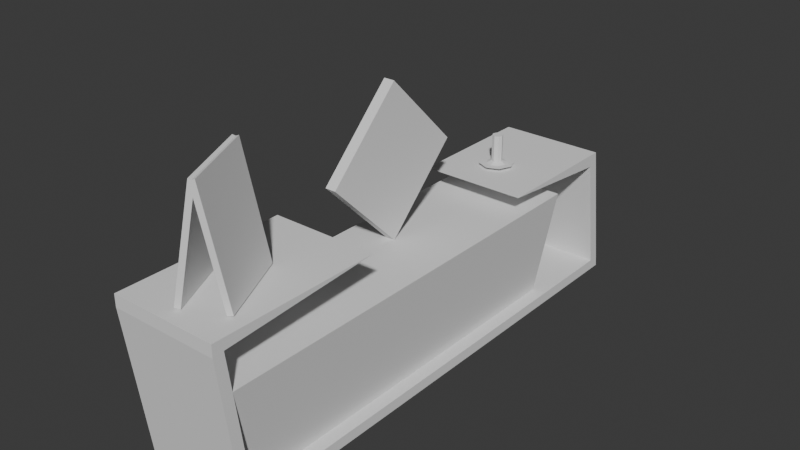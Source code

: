# Source: lostFamily5.blend  (saved by Blender 4.3.32; exported with 4.5.12 LTS)
import bpy
from mathutils import Matrix  # noqa: F401  (used for matrix-valued properties, if any)

bpy.ops.wm.read_factory_settings(use_empty=True)
scene = bpy.context.scene
scene.name = 'Scene'

# ---- collections
col_collection = bpy.data.collections.new('Collection'); scene.collection.children.link(col_collection)

# ---- world
world_world = bpy.data.worlds.new('World'); scene.world = world_world
world_world.use_nodes = True; world_world.node_tree.nodes.clear()
_N = world_world.node_tree.nodes; _L = world_world.node_tree.links
n0 = _N.new('ShaderNodeOutputWorld'); n0.name = 'World Output'; n0.location = (300, 300)
n1 = _N.new('ShaderNodeBackground'); n1.name = 'Background'; n1.location = (10, 300)
n1.inputs[0].default_value = (0.05088, 0.05088, 0.05088, 1.0)
_L.new(n1.outputs[0], n0.inputs[0])
n0.is_active_output = True
world_world.color = (0.05088, 0.05088, 0.05088)
world_world.sun_shadow_jitter_overblur = 0.0

# ---- meshes
me_cube_001 = bpy.data.meshes.new('Cube.001')
me_cube_001.from_pydata([(-0.75, -0.75, -1.0), (-1.0, -1.0, 1.0), (-0.75, 6.75, -1.0), (-1.0, 7.0, 1.0), (0.75, -0.75, -1.0), (1.0, -1.0, 1.0), (0.75, 6.75, -1.0), (1.0, 7.0, 1.0)], [], [(0, 1, 3, 2), (2, 3, 7, 6), (6, 7, 5, 4), (4, 5, 1, 0), (2, 6, 4, 0), (7, 3, 1, 5)])
_uv = me_cube_001.uv_layers.new(name='UVMap')
_uv.uv.foreach_set('vector', [0.375, 0.0, 0.625, 0.0, 0.625, 0.25, 0.375, 0.25, 0.375, 0.25, 0.625, 0.25, 0.625, 0.5, 0.375, 0.5, 0.375, 0.5, 0.625, 0.5, 0.625, 0.75, 0.375, 0.75, 0.375, 0.75, 0.625, 0.75, 0.625, 1.0, 0.375, 1.0, 0.125, 0.5, 0.375, 0.5, 0.375, 0.75, 0.125, 0.75, 0.625, 0.5, 0.875, 0.5, 0.875, 0.75, 0.625, 0.75])
me_cube_001.update()
me_cube_003 = bpy.data.meshes.new('Cube.003')
me_cube_003.from_pydata([(-1.0, -0.75, -1.0), (-1.0, -1.0, 1.0), (1.0, -0.75, -1.0), (1.0, -1.0, 1.0), (-1.0, -0.9485, -1.025), (-1.0, -1.198, 0.9752), (1.0, -1.198, 0.9752), (1.0, -0.9485, -1.025), (1.0, -1.088, 1.703), (-1.0, -1.088, 1.703), (1.0, -1.286, 1.678), (-1.0, -1.286, 1.678), (1.0, -1.113, 1.901), (-1.0, -1.113, 1.901), (1.0, -1.286, 1.901), (-1.0, -1.286, 1.901), (-1.0, -0.7252, -1.198), (1.0, -0.7252, -1.198), (-1.0, -0.9236, -1.223), (1.0, -0.9236, -1.223), (-1.0, 8.44, -1.0), (1.0, 1.871, 1.901), (-1.0, 1.871, 1.901), (-1.0, 8.465, -1.198), (1.0, 8.465, -1.198), (-1.0, 8.665, -1.198), (1.0, 8.665, -1.198), (1.0, 8.44, -1.0), (-1.0, 8.64, -1.0), (1.0, 8.64, -1.0), (-1.0, 8.068, 1.4), (1.0, 8.068, 1.4), (-1.0, 8.268, 1.4), (1.0, 8.268, 1.4), (-1.0, 8.106, 1.16), (-1.0, 8.306, 1.16), (1.0, 8.106, 1.16), (1.0, 8.306, 1.16), (-1.0, 5.679, 1.4), (1.0, 5.679, 1.4)], [], [(2, 0, 1, 3), (7, 6, 5, 4), (5, 6, 10, 11), (2, 3, 6, 7), (2, 7, 19, 17), (1, 0, 4, 5), (9, 11, 15, 13), (3, 1, 9, 8), (1, 5, 11, 9), (6, 3, 8, 10), (12, 13, 15, 14), (9, 13, 22), (10, 8, 12, 14), (11, 10, 14, 15), (16, 17, 19, 18), (7, 4, 18, 19), (13, 12, 21, 22), (4, 0, 16, 18), (23, 20, 28, 25), (8, 9, 22, 21), (17, 16, 23, 24), (12, 8, 21), (16, 0, 20, 23), (0, 2, 27, 20), (2, 17, 24, 27), (28, 29, 26, 25), (24, 23, 25, 26), (27, 24, 26, 29), (35, 34, 30, 32), (30, 31, 33, 32), (31, 30, 38, 39), (36, 37, 33, 31), (37, 35, 32, 33), (29, 28, 35, 37), (27, 29, 37, 36), (20, 27, 36, 34), (28, 20, 34, 35), (34, 36, 39, 38), (36, 31, 39), (30, 34, 38)])
_uv = me_cube_003.uv_layers.new(name='UVMap')
_uv.uv.foreach_set('vector', [0.375, 0.75, 0.375, 1.0, 0.625, 1.0, 0.625, 0.75, 0.375, 0.75, 0.625, 0.75, 0.625, 1.0, 0.375, 1.0, 0.625, 1.0, 0.625, 0.75, 0.625, 0.75, 0.625, 1.0, 0.375, 0.75, 0.625, 0.75, 0.625, 0.75, 0.375, 0.75, 0.375, 0.75, 0.375, 0.75, 0.375, 0.75, 0.375, 0.75, 0.625, 1.0, 0.375, 1.0, 0.375, 1.0, 0.625, 1.0, 0.625, 1.0, 0.625, 1.0, 0.625, 1.0, 0.625, 1.0, 0.625, 0.75, 0.625, 1.0, 0.625, 1.0, 0.625, 0.75, 0.625, 1.0, 0.625, 1.0, 0.625, 1.0, 0.625, 1.0, 0.625, 0.75, 0.625, 0.75, 0.625, 0.75, 0.625, 0.75, 0.625, 0.75, 0.625, 1.0, 0.625, 1.0, 0.625, 0.75, 0.625, 1.0, 0.625, 1.0, 0.625, 1.0, 0.625, 0.75, 0.625, 0.75, 0.625, 0.75, 0.625, 0.75, 0.625, 1.0, 0.625, 0.75, 0.625, 0.75, 0.625, 1.0, 0.375, 1.0, 0.375, 0.75, 0.375, 0.75, 0.375, 1.0, 0.375, 0.75, 0.375, 1.0, 0.375, 1.0, 0.375, 0.75, 0.625, 1.0, 0.625, 0.75, 0.625, 0.75, 0.625, 1.0, 0.375, 1.0, 0.375, 1.0, 0.375, 1.0, 0.375, 1.0, 0.375, 1.0, 0.375, 1.0, 0.375, 1.0, 0.375, 1.0, 0.625, 0.75, 0.625, 1.0, 0.625, 1.0, 0.625, 0.75, 0.375, 0.75, 0.375, 1.0, 0.375, 1.0, 0.375, 0.75, 0.625, 0.75, 0.625, 0.75, 0.625, 0.75, 0.375, 1.0, 0.375, 1.0, 0.375, 1.0, 0.375, 1.0, 0.375, 1.0, 0.375, 0.75, 0.375, 0.75, 0.375, 1.0, 0.375, 0.75, 0.375, 0.75, 0.375, 0.75, 0.375, 0.75, 0.375, 1.0, 0.375, 0.75, 0.375, 0.75, 0.375, 1.0, 0.375, 0.75, 0.375, 1.0, 0.375, 1.0, 0.375, 0.75, 0.375, 0.75, 0.375, 0.75, 0.375, 0.75, 0.375, 0.75, 0.375, 1.0, 0.375, 1.0, 0.375, 1.0, 0.375, 1.0, 0.375, 1.0, 0.375, 0.75, 0.375, 0.75, 0.375, 1.0, 0.375, 0.75, 0.375, 1.0, 0.375, 1.0, 0.375, 0.75, 0.375, 0.75, 0.375, 0.75, 0.375, 0.75, 0.375, 0.75, 0.375, 0.75, 0.375, 1.0, 0.375, 1.0, 0.375, 0.75, 0.375, 0.75, 0.375, 1.0, 0.375, 1.0, 0.375, 0.75, 0.375, 0.75, 0.375, 0.75, 0.375, 0.75, 0.375, 0.75, 0.375, 1.0, 0.375, 0.75, 0.375, 0.75, 0.375, 1.0, 0.375, 1.0, 0.375, 1.0, 0.375, 1.0, 0.375, 1.0, 0.375, 1.0, 0.375, 0.75, 0.375, 0.75, 0.375, 1.0, 0.375, 0.75, 0.375, 0.75, 0.375, 0.75, 0.375, 1.0, 0.375, 1.0, 0.375, 1.0])
me_cube_003.update()
me_cube_004 = bpy.data.meshes.new('Cube.004')
me_cube_004.from_pydata([(-0.9721, -1.0, -8.642), (-0.9912, -1.0, -6.678), (-0.9721, 1.0, -8.642), (-0.9912, 1.0, -6.678), (0.9912, -1.0, -1.009), (0.9721, -1.0, 9.537e-07), (0.9912, 1.0, -1.009), (0.9721, 1.0, 9.537e-07), (0.7458, 1.0, -1.963), (0.7267, 1.0, 4.768e-07), (0.7458, -1.0, -1.963), (0.7267, -1.0, 4.768e-07)], [], [(0, 1, 3, 2), (8, 9, 7, 6), (6, 7, 5, 4), (10, 11, 1, 0), (8, 6, 4, 10), (9, 3, 1, 11), (7, 9, 11, 5), (2, 8, 10, 0), (4, 5, 11, 10), (2, 3, 9, 8)])
_uv = me_cube_004.uv_layers.new(name='UVMap')
_uv.uv.foreach_set('vector', [0.375, 0.0, 0.625, 0.0, 0.625, 0.25, 0.375, 0.25, 0.375, 0.4688, 0.625, 0.4688, 0.625, 0.5, 0.375, 0.5, 0.375, 0.5, 0.625, 0.5, 0.625, 0.75, 0.375, 0.75, 0.375, 0.7812, 0.625, 0.7812, 0.625, 1.0, 0.375, 1.0, 0.3438, 0.5, 0.375, 0.5, 0.375, 0.75, 0.3438, 0.75, 0.6562, 0.5, 0.875, 0.5, 0.875, 0.75, 0.6562, 0.75, 0.625, 0.5, 0.6562, 0.5, 0.6562, 0.75, 0.625, 0.75, 0.125, 0.5, 0.3438, 0.5, 0.3438, 0.75, 0.125, 0.75, 0.375, 0.75, 0.625, 0.75, 0.625, 0.7812, 0.375, 0.7812, 0.375, 0.25, 0.625, 0.25, 0.625, 0.4688, 0.375, 0.4688])
me_cube_004.update()
me_cylinder = bpy.data.meshes.new('Cylinder')
me_cylinder.from_pydata([(0.0, 0.1, -0.25), (0.0, 0.1, 0.25), (0.07071, 0.07071, -0.25), (0.07071, 0.07071, 0.25), (0.1, 0.0, -0.25), (0.1, 0.0, 0.25), (0.07071, -0.07071, -0.25), (0.07071, -0.07071, 0.25), (0.0, -0.1, -0.25), (0.0, -0.1, 0.25), (-0.07071, -0.07071, -0.25), (-0.07071, -0.07071, 0.25), (-0.1, 0.0, -0.25), (-0.1, 0.0, 0.25), (-0.07071, 0.07071, -0.25), (-0.07071, 0.07071, 0.25), (-0.1916, 0.0, -0.2912), (-0.1355, -0.1355, -0.2912), (-0.1355, 0.1355, -0.2912), (0.0, 0.1916, -0.2912), (0.1355, 0.1355, -0.2912), (0.1916, 0.0, -0.2912), (0.1355, -0.1355, -0.2912), (0.0, -0.1916, -0.2912), (0.0, 0.1916, -0.3555), (0.1355, 0.1355, -0.3555), (0.1916, 0.0, -0.3555), (0.1355, -0.1355, -0.3555), (0.0, -0.1916, -0.3555), (-0.1355, -0.1355, -0.3555), (-0.1916, 0.0, -0.3555), (-0.1355, 0.1355, -0.3555), (-0.2328, 0.2328, -0.2912), (-0.3292, 0.0, -0.2912), (-0.2328, -0.2328, -0.2912), (-5.354e-09, -0.3292, -0.2912), (0.2328, -0.2328, -0.2912), (0.3292, 0.0, -0.2912), (0.2328, 0.2328, -0.2912), (-5.354e-09, 0.3292, -0.2912)], [], [(0, 1, 3, 2), (2, 3, 5, 4), (4, 5, 7, 6), (6, 7, 9, 8), (8, 9, 11, 10), (10, 11, 13, 12), (3, 1, 15, 13, 11, 9, 7, 5), (12, 13, 15, 14), (14, 15, 1, 0), (12, 14, 18, 16), (2, 4, 21, 20), (8, 10, 17, 23), (14, 0, 19, 18), (0, 2, 20, 19), (4, 6, 22, 21), (10, 12, 16, 17), (6, 8, 23, 22), (33, 32, 31, 30), (24, 25, 26, 27, 28, 29, 30, 31), (35, 34, 29, 28), (37, 36, 27, 26), (39, 38, 25, 24), (32, 39, 24, 31), (34, 33, 30, 29), (36, 35, 28, 27), (38, 37, 26, 25), (20, 21, 37, 38), (22, 23, 35, 36), (17, 16, 33, 34), (18, 19, 39, 32), (19, 20, 38, 39), (21, 22, 36, 37), (23, 17, 34, 35), (16, 18, 32, 33)])
_uv = me_cylinder.uv_layers.new(name='UVMap')
_uv.uv.foreach_set('vector', [1.0, 0.5, 1.0, 1.0, 0.875, 1.0, 0.875, 0.5, 0.875, 0.5, 0.875, 1.0, 0.75, 1.0, 0.75, 0.5, 0.75, 0.5, 0.75, 1.0, 0.625, 1.0, 0.625, 0.5, 0.625, 0.5, 0.625, 1.0, 0.5, 1.0, 0.5, 0.5, 0.5, 0.5, 0.5, 1.0, 0.375, 1.0, 0.375, 0.5, 0.375, 0.5, 0.375, 1.0, 0.25, 1.0, 0.25, 0.5, 0.4197, 0.4197, 0.25, 0.49, 0.08029, 0.4197, 0.01, 0.25, 0.08029, 0.08029, 0.25, 0.01, 0.4197, 0.08029, 0.49, 0.25, 0.25, 0.5, 0.25, 1.0, 0.125, 1.0, 0.125, 0.5, 0.125, 0.5, 0.125, 1.0, 0.0, 1.0, 0.0, 0.5, 0.25, 0.5, 0.125, 0.5, 0.125, 0.5, 0.25, 0.5, 0.875, 0.5, 0.75, 0.5, 0.75, 0.5, 0.875, 0.5, 0.5, 0.5, 0.375, 0.5, 0.375, 0.5, 0.5, 0.5, 0.125, 0.5, 0.0, 0.5, 0.0, 0.5, 0.125, 0.5, 1.0, 0.5, 0.875, 0.5, 0.875, 0.5, 1.0, 0.5, 0.75, 0.5, 0.625, 0.5, 0.625, 0.5, 0.75, 0.5, 0.375, 0.5, 0.25, 0.5, 0.25, 0.5, 0.375, 0.5, 0.625, 0.5, 0.5, 0.5, 0.5, 0.5, 0.625, 0.5, 0.25, 0.5, 0.125, 0.5, 0.125, 0.5, 0.25, 0.5, 0.75, 0.49, 0.9197, 0.4197, 0.99, 0.25, 0.9197, 0.08029, 0.75, 0.01, 0.5803, 0.08029, 0.51, 0.25, 0.5803, 0.4197, 0.5, 0.5, 0.375, 0.5, 0.375, 0.5, 0.5, 0.5, 0.75, 0.5, 0.625, 0.5, 0.625, 0.5, 0.75, 0.5, 1.045, 0.5, 0.875, 0.5, 0.875, 0.5, 1.0, 0.5, 0.125, 0.5, -0.04491, 0.5, 0.0, 0.5, 0.125, 0.5, 0.375, 0.5, 0.25, 0.5, 0.25, 0.5, 0.375, 0.5, 0.625, 0.5, 0.5, 0.5, 0.5, 0.5, 0.625, 0.5, 0.875, 0.5, 0.75, 0.5, 0.75, 0.5, 0.875, 0.5, 0.875, 0.5, 0.75, 0.5, 0.75, 0.5, 0.875, 0.5, 0.625, 0.5, 0.5, 0.5, 0.5, 0.5, 0.625, 0.5, 0.375, 0.5, 0.25, 0.5, 0.25, 0.5, 0.375, 0.5, 0.125, 0.5, 0.0, 0.5, -0.04491, 0.5, 0.125, 0.5, 1.0, 0.5, 0.875, 0.5, 0.875, 0.5, 1.045, 0.5, 0.75, 0.5, 0.625, 0.5, 0.625, 0.5, 0.75, 0.5, 0.5, 0.5, 0.375, 0.5, 0.375, 0.5, 0.5, 0.5, 0.25, 0.5, 0.125, 0.5, 0.125, 0.5, 0.25, 0.5])
me_cylinder.update()
me_cube_005 = bpy.data.meshes.new('Cube.005')
me_cube_005.from_pydata([(-0.1, -1.414, -5.96e-08), (-0.1, -5.96e-08, 1.414), (-0.1, 5.96e-08, -1.414), (-0.1, 1.414, 5.96e-08), (0.1, -1.414, -5.96e-08), (0.1, -5.96e-08, 1.414), (0.1, 5.96e-08, -1.414), (0.1, 1.414, 5.96e-08)], [], [(0, 1, 3, 2), (2, 3, 7, 6), (6, 7, 5, 4), (4, 5, 1, 0), (2, 6, 4, 0), (7, 3, 1, 5)])
_uv = me_cube_005.uv_layers.new(name='UVMap')
_uv.uv.foreach_set('vector', [0.375, 0.0, 0.625, 0.0, 0.625, 0.25, 0.375, 0.25, 0.375, 0.25, 0.625, 0.25, 0.625, 0.5, 0.375, 0.5, 0.375, 0.5, 0.625, 0.5, 0.625, 0.75, 0.375, 0.75, 0.375, 0.75, 0.625, 0.75, 0.625, 1.0, 0.375, 1.0, 0.125, 0.5, 0.375, 0.5, 0.375, 0.75, 0.125, 0.75, 0.625, 0.5, 0.875, 0.5, 0.875, 0.75, 0.625, 0.75])
me_cube_005.update()

# ---- objects
ob_cube = bpy.data.objects.new('Cube', me_cube_001)
ob_cube_001 = bpy.data.objects.new('Cube.001', me_cube_003)
ob_cube_002 = bpy.data.objects.new('Cube.002', me_cube_004)
ob_cylinder = bpy.data.objects.new('Cylinder', me_cylinder)
ob_cube_003 = bpy.data.objects.new('Cube.003', me_cube_005)

# ---- transforms, parenting, visibility, modifiers, constraints
ob_cube.location = (0.0, 0.0, 0.0)
ob_cube_001.location = (0.0, 0.0, 0.0)
ob_cube_002.location = (0.0337, -0.1713, 2.901)
ob_cube_002.rotation_euler = (0.4459, -1.571, 0.0)
ob_cube_002.scale = (1.0, 0.75, 0.05)
_m = ob_cube_002.modifiers.new('Mirror', 'MIRROR')
_m.use_axis = (False, False, True)
ob_cylinder.location = (-0.1036, 6.589, 1.755)
ob_cube_003.location = (-0.2362, 3.707, 2.414)

# ---- collection membership
col_collection.objects.link(ob_cube)
col_collection.objects.link(ob_cube_001)
col_collection.objects.link(ob_cube_002)
col_collection.objects.link(ob_cylinder)
col_collection.objects.link(ob_cube_003)

# ---- scene / render settings (as saved in the file)
scene.frame_start = 1; scene.frame_end = 250; scene.frame_set(1)
scene.render.engine = 'BLENDER_EEVEE_NEXT'
bpy.context.view_layer.update()

# ---- added for rendering (the .blend has no active camera and no usable light): camera, sun
cam_auto = bpy.data.cameras.new('AutoCamera')
cam_auto.lens = 50.0
cam_auto.sensor_width = 36.0
cam_auto.clip_end = 1000.0
ob_auto_camera = bpy.data.objects.new('AutoCamera', cam_auto)
scene.collection.objects.link(ob_auto_camera)
ob_auto_camera.location = (10.5163, -8.93042, 9.74763)
ob_auto_camera.rotation_euler = (1.09748, -7.21219e-08, 0.694738)
scene.camera = ob_auto_camera
light_auto_sun = bpy.data.lights.new('AutoSun', 'SUN')
light_auto_sun.energy = 3.0
light_auto_sun.angle = 0.0523599
ob_auto_sun = bpy.data.objects.new('AutoSun', light_auto_sun)
scene.collection.objects.link(ob_auto_sun)
ob_auto_sun.rotation_euler = (0.872665, 0.174533, 0.523599)
bpy.context.view_layer.update()
